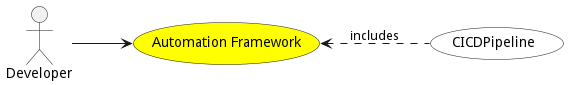

The diagram above was rendered by PlantUML. Its source (embedded in the PNG):
@startuml


left to right direction

usecase "Automation Framework" as AutomationFramework #yellow

Actor "Developer" as Developer

Developer --> AutomationFramework











usecase "CICDPipeline" as CICDPipeline #white

AutomationFramework <.. CICDPipeline : includes

@enduml